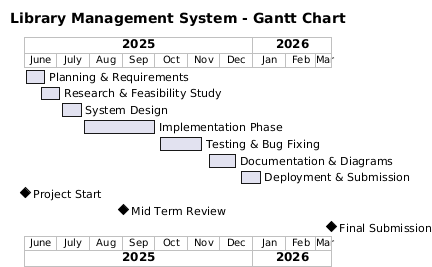

The diagram above was rendered by PlantUML. Its source (embedded in the PNG):
@startgantt
title Library Management System - Gantt Chart

' Time scale (like Jan-Jul in reference image)
Project starts 2025-06-01
printscale monthly

' ---------------------------
' Phase-wise Tasks
' ---------------------------

[Planning & Requirements] lasts 21 days
[Planning & Requirements] starts 2025-06-01

[Research & Feasibility Study] lasts 21 days
[Research & Feasibility Study] starts 2025-06-15

[System Design] lasts 21 days
[System Design] starts 2025-07-05

[Implementation Phase] lasts 70 days
[Implementation Phase] starts 2025-07-25

[Testing & Bug Fixing] lasts 42 days
[Testing & Bug Fixing] starts 2025-10-05

[Documentation & Diagrams] lasts 28 days
[Documentation & Diagrams] starts 2025-11-20

[Deployment & Submission] lasts 21 days
[Deployment & Submission] starts 2025-12-20

' ---------------------------
' Milestones (like markers)
' ---------------------------

[Project Start] happens 2025-06-01
[Mid Term Review] happens 2025-09-01
[Final Submission] happens 2026-03-15

@endgantt